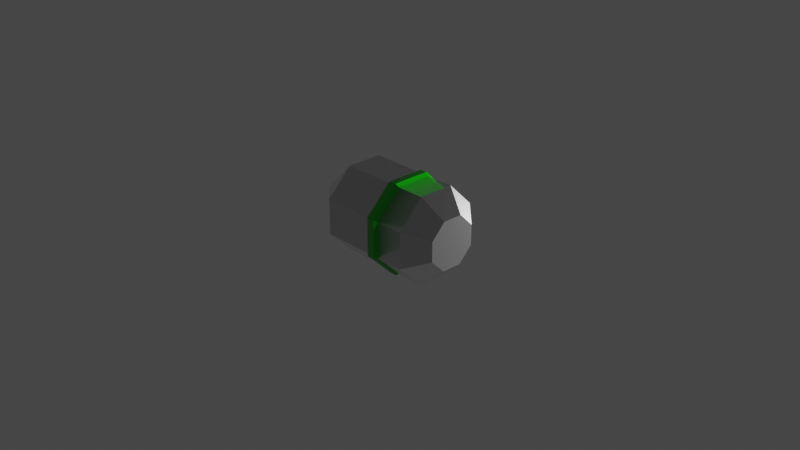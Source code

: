 # Source: player_body.blend  (saved by Blender 3.5.10; exported with 4.5.12 LTS)
import bpy
from mathutils import Matrix  # noqa: F401  (used for matrix-valued properties, if any)

bpy.ops.wm.read_factory_settings(use_empty=True)
scene = bpy.context.scene
scene.name = 'Scene'

# ---- collections
col_collection = bpy.data.collections.new('Collection'); scene.collection.children.link(col_collection)

# ---- images (referenced by path relative to the original .blend; pixels are not part of the script)
import os
ASSET_DIR = os.environ.get("B2B_ASSET_DIR", "")  # directory of the original .blend (textures are referenced by path, not embedded)
HERE = os.path.dirname(os.path.abspath(__file__))  # packed textures are extracted next to this script under _unpacked/

def load_image(name, relpath, width, height, colorspace="sRGB"):
    """Load a texture the original file referenced (path relative to the .blend, or extracted next to this script)."""
    p = next((c for c in (os.path.join(HERE, relpath), os.path.join(ASSET_DIR, relpath)) if relpath and os.path.exists(c)), "")
    if p:
        img = bpy.data.images.load(p, check_existing=True)
        img.name = name
    else:  # same state as the original file: an image datablock whose file is absent (Cycles renders it pink)
        img = bpy.data.images.new(name, width, height)
        img.source = "FILE"
        img.filepath = "//" + (relpath or name)
    img.colorspace_settings.name = colorspace
    return img
img_rock_01_rough_1k_png = load_image('rock_01_rough_1k.png', 'rock_01_rough_1k.png', 1024, 1024, 'Non-Color')
img_rock_01_nor_gl_1k_png = load_image('rock_01_nor_gl_1k.png', 'rock_01_nor_gl_1k.png', 1024, 1024, 'Non-Color')
img_rock_01_rough_1k_png_001 = load_image('rock_01_rough_1k.png.001', 'rock_01_rough_1k.png', 1024, 1024, 'Non-Color')
img_rock_01_nor_gl_1k_png_001 = load_image('rock_01_nor_gl_1k.png.001', 'rock_01_nor_gl_1k.png', 1024, 1024, 'Non-Color')

# ---- materials (node trees are filled in below, after node groups)
mat_body = bpy.data.materials.new('body')
mat_body.use_transparent_shadow = False
mat_band = bpy.data.materials.new('band')
mat_band.use_transparent_shadow = False

# ---- material node trees
mat_body.use_nodes = True; mat_body.node_tree.nodes.clear()
_N = mat_body.node_tree.nodes; _L = mat_body.node_tree.links
n0 = _N.new('ShaderNodeOutputMaterial'); n0.name = 'Material Output'; n0.location = (300, 300)
n1 = _N.new('ShaderNodeBsdfPrincipled'); n1.name = 'Principled BSDF'; n1.location = (10, 300)
n1.distribution = 'GGX'
n1.subsurface_method = 'RANDOM_WALK_SKIN'
n1.inputs[0].default_value = (0.0, 0.01282, 0.1921, 1.0)
n1.inputs[3].default_value = 0.0
n1.inputs[27].default_value = (0.02891, 0.3629, 1.0, 1.0)
n2 = _N.new('ShaderNodeTexImage'); n2.name = 'Image Texture'; n2.location = (88, -30)
n2.label = 'Roughness'
n2.image = img_rock_01_rough_1k_png
n3 = _N.new('ShaderNodeTexImage'); n3.name = 'Image Texture.001'; n3.location = (88, -310)
n3.label = 'Normal'
n3.image = img_rock_01_nor_gl_1k_png
n4 = _N.new('ShaderNodeNormalMap'); n4.name = 'Normal Map'; n4.location = (-240, 220)
n5 = _N.new('ShaderNodeMapping'); n5.name = 'Mapping'; n5.location = (230, -30)
n6 = _N.new('NodeReroute'); n6.name = 'Reroute'; n6.location = (38, -410)
n6.width = 16
n6.socket_idname = 'NodeSocketVector'
n7 = _N.new('ShaderNodeTexCoord'); n7.name = 'Texture Coordinate'; n7.location = (30, -30)
n8 = _N.new('NodeFrame'); n8.name = 'Frame'; n8.location = (-1270, 330)
n8.label = 'Mapping'
n8.width = 400
n9 = _N.new('NodeFrame'); n9.name = 'Frame.001'; n9.location = (-628, 530)
n9.label = 'Textures'
n9.width = 358
n2.parent = n9
n3.parent = n9
n5.parent = n8
n6.parent = n9
n7.parent = n8
_L.new(n1.outputs[0], n0.inputs[0])
_L.new(n2.outputs[0], n1.inputs[2])
_L.new(n3.outputs[0], n4.inputs[1])
_L.new(n4.outputs[0], n1.inputs[5])
_L.new(n6.outputs[0], n2.inputs[0])
_L.new(n6.outputs[0], n3.inputs[0])
_L.new(n5.outputs[0], n6.inputs[0])
_L.new(n7.outputs[2], n5.inputs[0])
n0.is_active_output = True
mat_band.use_nodes = True; mat_band.node_tree.nodes.clear()
_N = mat_band.node_tree.nodes; _L = mat_band.node_tree.links
n0 = _N.new('ShaderNodeOutputMaterial'); n0.name = 'Material Output'; n0.location = (300, 300)
n1 = _N.new('ShaderNodeBsdfPrincipled'); n1.name = 'Principled BSDF'; n1.location = (10, 300)
n1.distribution = 'GGX'
n1.subsurface_method = 'RANDOM_WALK_SKIN'
n1.inputs[0].default_value = (0.005501, 0.8, 0.0, 1.0)
n1.inputs[3].default_value = 1.45
n1.inputs[27].default_value = (0.0, 0.5707, 1.0, 1.0)
n2 = _N.new('ShaderNodeTexImage'); n2.name = 'Image Texture'; n2.location = (88, -30)
n2.label = 'Roughness'
n2.image = img_rock_01_rough_1k_png_001
n3 = _N.new('ShaderNodeTexImage'); n3.name = 'Image Texture.001'; n3.location = (88, -310)
n3.label = 'Normal'
n3.image = img_rock_01_nor_gl_1k_png_001
n4 = _N.new('ShaderNodeNormalMap'); n4.name = 'Normal Map'; n4.location = (-240, 220)
n5 = _N.new('ShaderNodeMapping'); n5.name = 'Mapping'; n5.location = (230, -30)
n6 = _N.new('NodeReroute'); n6.name = 'Reroute'; n6.location = (38, -410)
n6.width = 16
n6.socket_idname = 'NodeSocketVector'
n7 = _N.new('ShaderNodeTexCoord'); n7.name = 'Texture Coordinate'; n7.location = (30, -30)
n8 = _N.new('NodeFrame'); n8.name = 'Frame'; n8.location = (-1270, 330)
n8.label = 'Mapping'
n8.width = 400
n9 = _N.new('NodeFrame'); n9.name = 'Frame.001'; n9.location = (-628, 530)
n9.label = 'Textures'
n9.width = 358
n2.parent = n9
n3.parent = n9
n5.parent = n8
n6.parent = n9
n7.parent = n8
_L.new(n1.outputs[0], n0.inputs[0])
_L.new(n2.outputs[0], n1.inputs[2])
_L.new(n3.outputs[0], n4.inputs[1])
_L.new(n4.outputs[0], n1.inputs[5])
_L.new(n6.outputs[0], n2.inputs[0])
_L.new(n6.outputs[0], n3.inputs[0])
_L.new(n5.outputs[0], n6.inputs[0])
_L.new(n7.outputs[2], n5.inputs[0])
n0.is_active_output = True

# ---- world
world_world = bpy.data.worlds.new('World'); scene.world = world_world
world_world.use_nodes = True; world_world.node_tree.nodes.clear()
_N = world_world.node_tree.nodes; _L = world_world.node_tree.links
n0 = _N.new('ShaderNodeOutputWorld'); n0.name = 'World Output'; n0.location = (300, 300)
n1 = _N.new('ShaderNodeBackground'); n1.name = 'Background'; n1.location = (10, 300)
n1.inputs[0].default_value = (0.05088, 0.05088, 0.05088, 1.0)
_L.new(n1.outputs[0], n0.inputs[0])
n0.is_active_output = True
world_world.color = (0.05088, 0.05088, 0.05088)
world_world.use_sun_shadow = False
world_world.sun_shadow_jitter_overblur = 0.0

# ---- cameras
cam_camera = bpy.data.cameras.new('Camera')
cam_camera.clip_end = 100.0
cam_camera.ortho_scale = 7.314

# ---- lights
light_light = bpy.data.lights.new('Light', 'POINT')
light_light.transmission_factor = 0.0
light_light.energy = 1000.0
light_light.shadow_soft_size = 0.1
light_light.shadow_maximum_resolution = 0.006
light_light.use_absolute_resolution = True

# ---- meshes
me_cylinder = bpy.data.meshes.new('Cylinder')
me_cylinder.from_pydata([(0.0, 1.0, -1.0), (0.0, 1.0, 1.0), (0.7071, 0.7071, -1.0), (0.7071, 0.7071, 1.0), (1.0, 0.0, -1.0), (1.0, 0.0, 1.0), (0.7071, -0.7071, -1.0), (0.7071, -0.7071, 1.0), (0.0, -1.0, -1.0), (0.0, -1.0, 1.0), (-0.7071, -0.7071, -1.0), (-0.7071, -0.7071, 1.0), (-1.0, 0.0, -1.0), (-1.0, 0.0, 1.0), (-0.7071, 0.7071, -1.0), (-0.7071, 0.7071, 1.0), (1.855e-08, 0.5617, 1.438), (0.3972, 0.3972, 1.438), (0.5617, -2.174e-08, 1.438), (0.3972, -0.3972, 1.438), (-6.612e-09, -0.5617, 1.438), (-0.3972, -0.3972, 1.438), (-0.5617, 3.429e-09, 1.438), (-0.3972, 0.3972, 1.438), (-3.465e-08, 0.2116, -1.885), (0.1497, 0.1497, -1.885), (0.2116, 1.906e-09, -1.885), (0.1497, -0.1497, -1.885), (-3.465e-08, -0.2116, -1.885), (-0.1497, -0.1497, -1.885), (-0.2116, 1.906e-09, -1.885), (-0.1497, 0.1497, -1.885), (-4.128e-09, 1.0, 0.1022), (0.7071, 0.7071, 0.1022), (1.0, 1.71e-09, 0.1022), (0.7071, -0.7071, 0.1022), (-4.128e-09, -1.0, 0.1022), (-0.7071, -0.7071, 0.1022), (-1.0, 1.71e-09, 0.1022), (-0.7071, 0.7071, 0.1022), (4.128e-09, 1.0, 0.3978), (0.7071, 0.7071, 0.3978), (1.0, -1.71e-09, 0.3978), (0.7071, -0.7071, 0.3978), (4.128e-09, -1.0, 0.3978), (-0.7071, -0.7071, 0.3978), (-1.0, -1.71e-09, 0.3978), (-0.7071, 0.7071, 0.3978), (-6.746e-09, 1.058, 0.1739), (0.7478, 0.7478, 0.1739), (1.058, 3.573e-09, 0.1739), (0.7478, -0.7478, 0.1739), (-6.746e-09, -1.058, 0.1739), (-0.7478, -0.7478, 0.1739), (-1.058, 3.573e-09, 0.1739), (-0.7478, 0.7478, 0.1739), (8.46e-09, 1.058, 0.3261), (0.7478, 0.7478, 0.3261), (1.058, -2.726e-09, 0.3261), (0.7478, -0.7478, 0.3261), (8.46e-09, -1.058, 0.3261), (-0.7478, -0.7478, 0.3261), (-1.058, -2.726e-09, 0.3261), (-0.7478, 0.7478, 0.3261)], [], [(40, 1, 3, 41), (41, 3, 5, 42), (42, 5, 7, 43), (43, 7, 9, 44), (44, 9, 11, 45), (45, 11, 13, 46), (9, 7, 19, 20), (46, 13, 15, 47), (47, 15, 1, 40), (6, 8, 28, 27), (17, 16, 23, 22, 21, 20, 19, 18), (15, 13, 22, 23), (5, 3, 17, 18), (11, 9, 20, 21), (1, 15, 23, 16), (3, 1, 16, 17), (7, 5, 18, 19), (13, 11, 21, 22), (24, 25, 26, 27, 28, 29, 30, 31), (12, 14, 31, 30), (2, 4, 26, 25), (8, 10, 29, 28), (14, 0, 24, 31), (0, 2, 25, 24), (4, 6, 27, 26), (10, 12, 30, 29), (14, 39, 32, 0), (12, 38, 39, 14), (10, 37, 38, 12), (8, 36, 37, 10), (6, 35, 36, 8), (4, 34, 35, 6), (2, 33, 34, 4), (0, 32, 33, 2), (40, 41, 57, 56), (32, 39, 55, 48), (41, 42, 58, 57), (33, 32, 48, 49), (42, 43, 59, 58), (34, 33, 49, 50), (43, 44, 60, 59), (35, 34, 50, 51), (55, 63, 56, 48), (54, 62, 63, 55), (53, 61, 62, 54), (52, 60, 61, 53), (51, 59, 60, 52), (50, 58, 59, 51), (49, 57, 58, 50), (48, 56, 57, 49), (39, 38, 54, 55), (47, 40, 56, 63), (38, 37, 53, 54), (46, 47, 63, 62), (37, 36, 52, 53), (45, 46, 62, 61), (36, 35, 51, 52), (44, 45, 61, 60)])
me_cylinder.polygons.foreach_set('material_index', [0, 0, 0, 0, 0, 0, 0, 0, 0, 0, 0, 0, 0, 0, 0, 0, 0, 0, 0, 0, 0, 0, 0, 0, 0, 0, 0, 0, 0, 0, 0, 0, 0, 0, 1, 1, 1, 1, 1, 1, 1, 1, 1, 1, 1, 1, 1, 1, 1, 1, 1, 1, 1, 1, 1, 1, 1, 1])
_uv = me_cylinder.uv_layers.new(name='UVMap')
_uv.uv.foreach_set('vector', [0.2411, 0.4048, 0.2411, 0.5115, 0.1054, 0.5115, 0.1054, 0.4048, 0.1054, 0.4048, 0.1054, 0.5115, 0.009437, 0.5115, 0.009437, 0.4048, 0.934, 0.4048, 0.934, 0.5115, 0.7983, 0.5115, 0.7983, 0.4048, 0.7983, 0.4048, 0.7983, 0.5115, 0.7023, 0.5115, 0.7023, 0.4048, 0.6835, 0.4048, 0.6835, 0.5115, 0.5875, 0.5115, 0.5875, 0.4048, 0.5875, 0.4048, 0.5875, 0.5115, 0.4518, 0.5115, 0.4518, 0.4048, 0.3276, 0.8208, 0.2316, 0.9167, 0.2019, 0.8449, 0.2558, 0.7911, 0.4518, 0.4048, 0.4518, 0.5115, 0.3559, 0.5115, 0.3559, 0.4048, 0.337, 0.4048, 0.337, 0.5115, 0.2411, 0.5115, 0.2411, 0.4048, 0.6551, 0.6851, 0.6551, 0.8208, 0.526, 0.7673, 0.526, 0.7386, 0.07178, 0.7911, 0.07178, 0.7148, 0.1257, 0.6609, 0.2019, 0.6609, 0.2558, 0.7148, 0.2558, 0.7911, 0.2019, 0.8449, 0.1257, 0.8449, 0.09594, 0.5892, 0.2316, 0.5892, 0.2019, 0.6609, 0.1257, 0.6609, 0.09594, 0.9167, 1.057e-08, 0.8208, 0.07178, 0.7911, 0.1257, 0.8449, 0.3276, 0.6851, 0.3276, 0.8208, 0.2558, 0.7911, 0.2558, 0.7148, 0.0, 0.6851, 0.09594, 0.5892, 0.1257, 0.6609, 0.07178, 0.7148, 0.1054, 0.5115, 0.2411, 0.5115, 0.2113, 0.5892, 0.1351, 0.5892, 0.7983, 0.5115, 0.934, 0.5115, 0.9042, 0.5892, 0.828, 0.5892, 0.4518, 0.5115, 0.5875, 0.5115, 0.5578, 0.5892, 0.4816, 0.5892, 0.4567, 0.7386, 0.477, 0.7183, 0.5057, 0.7183, 0.526, 0.7386, 0.526, 0.7673, 0.5057, 0.7876, 0.477, 0.7876, 0.4567, 0.7673, 0.4235, 0.9167, 0.3276, 0.8208, 0.4567, 0.7673, 0.477, 0.7876, 0.4235, 0.5892, 0.5592, 0.5892, 0.5057, 0.7183, 0.477, 0.7183, 0.6551, 0.8208, 0.5592, 0.9167, 0.5057, 0.7876, 0.526, 0.7673, 0.3276, 0.8208, 0.3276, 0.6851, 0.4567, 0.7386, 0.4567, 0.7673, 0.2411, 0.157, 0.1054, 0.157, 0.1589, 0.0, 0.1876, 0.0, 0.934, 0.157, 0.7983, 0.157, 0.8518, 0.0, 0.8805, 0.0, 0.5875, 0.157, 0.4518, 0.157, 0.5053, 0.0, 0.534, 0.0, 0.337, 0.157, 0.337, 0.3524, 0.2411, 0.3524, 0.2411, 0.157, 0.4518, 0.157, 0.4518, 0.3524, 0.3559, 0.3524, 0.3559, 0.157, 0.5875, 0.157, 0.5875, 0.3524, 0.4518, 0.3524, 0.4518, 0.157, 0.6835, 0.157, 0.6835, 0.3524, 0.5875, 0.3524, 0.5875, 0.157, 0.7983, 0.157, 0.7983, 0.3524, 0.7023, 0.3524, 0.7023, 0.157, 0.934, 0.157, 0.934, 0.3524, 0.7983, 0.3524, 0.7983, 0.157, 0.1054, 0.157, 0.1054, 0.3524, 0.009437, 0.3524, 0.009437, 0.157, 0.2411, 0.157, 0.2411, 0.3524, 0.1054, 0.3524, 0.1054, 0.157, 0.2411, 0.4048, 0.1054, 0.4048, 0.1015, 0.3921, 0.245, 0.3921, 1.0, 0.5375, 0.9481, 0.6629, 0.9379, 0.6629, 0.9928, 0.5303, 0.6551, 0.7287, 0.6551, 0.5931, 0.6646, 0.5892, 0.6646, 0.7327, 0.1054, 0.3524, 0.2411, 0.3524, 0.245, 0.3651, 0.1015, 0.3651, 0.934, 0.4048, 0.7983, 0.4048, 0.7944, 0.3921, 0.9379, 0.3921, 0.674, 0.5931, 0.674, 0.7287, 0.6646, 0.7327, 0.6646, 0.5892, 1.0, 0.007223, 0.9481, 0.1326, 0.9379, 0.1326, 0.9928, 0.0, 0.7983, 0.3524, 0.934, 0.3524, 0.9379, 0.3651, 0.7944, 0.3651, 0.3464, 0.3651, 0.3464, 0.3921, 0.245, 0.3921, 0.245, 0.3651, 0.4479, 0.3651, 0.4479, 0.3921, 0.3464, 0.3921, 0.3464, 0.3651, 0.5914, 0.3651, 0.5914, 0.3921, 0.4479, 0.3921, 0.4479, 0.3651, 0.6929, 0.3651, 0.6929, 0.3921, 0.5914, 0.3921, 0.5914, 0.3651, 0.7944, 0.3651, 0.7944, 0.3921, 0.6929, 0.3921, 0.6929, 0.3651, 0.9379, 0.3651, 0.9379, 0.3921, 0.7944, 0.3921, 0.7944, 0.3651, 0.1015, 0.3651, 0.1015, 0.3921, 0.0, 0.3921, 0.0, 0.3651, 0.245, 0.3651, 0.245, 0.3921, 0.1015, 0.3921, 0.1015, 0.3651, 0.9481, 0.6629, 1.0, 0.7882, 0.9928, 0.7955, 0.9379, 0.6629, 0.8859, 0.7217, 0.9379, 0.8471, 0.9306, 0.8543, 0.8757, 0.7217, 0.4518, 0.3524, 0.5875, 0.3524, 0.5914, 0.3651, 0.4479, 0.3651, 0.9379, 0.5964, 0.8859, 0.7217, 0.8757, 0.7217, 0.9306, 0.5892, 1.0, 0.2724, 0.9481, 0.3977, 0.9379, 0.3977, 0.9928, 0.2652, 0.5875, 0.4048, 0.4518, 0.4048, 0.4479, 0.3921, 0.5914, 0.3921, 0.9481, 0.3977, 1.0, 0.5231, 0.9928, 0.5303, 0.9379, 0.3977, 0.9481, 0.1326, 1.0, 0.2579, 0.9928, 0.2652, 0.9379, 0.1326])
me_cylinder.materials.append(mat_body)
me_cylinder.materials.append(mat_band)
me_cylinder.update()

# ---- objects
ob_light = bpy.data.objects.new('Light', light_light)
ob_camera = bpy.data.objects.new('Camera', cam_camera)
ob_cylinder = bpy.data.objects.new('Cylinder', me_cylinder)

# ---- transforms, parenting, visibility, modifiers, constraints
ob_light.location = (4.076, 1.005, 5.904)
ob_light.rotation_euler = (0.6503, 0.05522, 1.866)
ob_light.lock_rotations_4d = False
ob_light.empty_display_type = 'ARROWS'
ob_light.color = (0.0, 0.0, 0.0, 0.0)
ob_light.lineart.crease_threshold = 0.0
ob_camera.location = (7.359, -6.926, 4.958)
ob_camera.rotation_euler = (1.109, 0.0, 0.8149)
ob_camera.lock_rotations_4d = False
ob_camera.empty_display_type = 'ARROWS'
ob_camera.color = (0.0, 0.0, 0.0, 0.0)
ob_camera.display_type = 'WIRE'
ob_camera.lineart.crease_threshold = 0.0
ob_cylinder.location = (0.0, 0.0, 0.0)
ob_cylinder.rotation_mode = 'ZYX'
ob_cylinder.rotation_euler = (0.0, 1.571, 0.3927)
ob_cylinder.scale = (0.5197, 0.5197, 0.5197)

# ---- collection membership
col_collection.objects.link(ob_light)
col_collection.objects.link(ob_camera)
col_collection.objects.link(ob_cylinder)

# ---- scene / render settings (as saved in the file)
scene.camera = ob_camera
scene.frame_start = 1; scene.frame_end = 250; scene.frame_set(1)
scene.render.engine = 'BLENDER_EEVEE_NEXT'
scene.cycles.sampling_pattern = 'TABULATED_SOBOL'
scene.view_settings.view_transform = 'Filmic'
bpy.context.view_layer.update()
